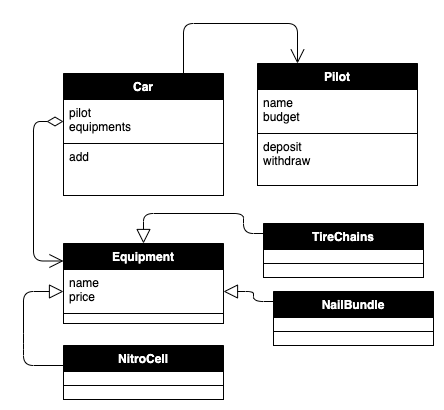

The diagram above was exported from draw.io. Its source (the exported page's mxGraphModel, read from the mxfile embedded in the PNG):
<mxGraphModel dx="1752" dy="807" grid="1" gridSize="10" guides="1" tooltips="1" connect="1" arrows="1" fold="1" page="1" pageScale="1" pageWidth="827" pageHeight="1169" background="#FFFFFF" math="0" shadow="0">
  <root>
    <mxCell id="0" />
    <mxCell id="1" parent="0" />
    <mxCell id="50" value="" style="endArrow=open;html=1;endSize=12;startArrow=diamondThin;startSize=14;startFill=0;edgeStyle=orthogonalEdgeStyle;align=left;verticalAlign=bottom;fontColor=#000000;strokeColor=#000000;exitX=0;exitY=0.5;exitDx=0;exitDy=0;entryX=0;entryY=0.25;entryDx=0;entryDy=0;" parent="1" source="65" target="89" edge="1">
      <mxGeometry x="-1" y="3" relative="1" as="geometry">
        <mxPoint x="270" y="70" as="sourcePoint" />
        <mxPoint x="390" y="70" as="targetPoint" />
        <Array as="points">
          <mxPoint x="190" y="168" />
          <mxPoint x="190" y="308" />
        </Array>
      </mxGeometry>
    </mxCell>
    <mxCell id="64" value="Car" style="swimlane;fontStyle=1;align=center;verticalAlign=top;childLayout=stackLayout;horizontal=1;startSize=26;horizontalStack=0;resizeParent=1;resizeParentMax=0;resizeLast=0;collapsible=1;marginBottom=0;fontColor=#FFFFFF;strokeColor=#000000;fillColor=#000000;" parent="1" vertex="1">
      <mxGeometry x="220" y="120" width="160" height="70" as="geometry" />
    </mxCell>
    <mxCell id="65" value="pilot&#10;equipments" style="text;strokeColor=#000000;fillColor=none;align=left;verticalAlign=top;spacingLeft=4;spacingRight=4;overflow=hidden;rotatable=0;points=[[0,0.5],[1,0.5]];portConstraint=eastwest;fontColor=#000000;fontStyle=0" parent="64" vertex="1">
      <mxGeometry y="26" width="160" height="44" as="geometry" />
    </mxCell>
    <mxCell id="75" value="" style="endArrow=open;endFill=1;endSize=12;html=1;fontColor=#000000;strokeColor=#000000;exitX=0.75;exitY=0;exitDx=0;exitDy=0;entryX=0.25;entryY=0;entryDx=0;entryDy=0;" parent="1" source="64" target="80" edge="1">
      <mxGeometry width="160" relative="1" as="geometry">
        <mxPoint x="294" y="50" as="sourcePoint" />
        <mxPoint x="414" y="50" as="targetPoint" />
        <Array as="points">
          <mxPoint x="340" y="70" />
          <mxPoint x="454" y="70" />
        </Array>
      </mxGeometry>
    </mxCell>
    <mxCell id="67" value="add" style="text;strokeColor=#000000;fillColor=none;align=left;verticalAlign=top;spacingLeft=4;spacingRight=4;overflow=hidden;rotatable=0;points=[[0,0.5],[1,0.5]];portConstraint=eastwest;fontColor=#000000;" parent="1" vertex="1">
      <mxGeometry x="220" y="190" width="160" height="52" as="geometry" />
    </mxCell>
    <mxCell id="80" value="Pilot" style="swimlane;fontStyle=1;align=center;verticalAlign=top;childLayout=stackLayout;horizontal=1;startSize=26;horizontalStack=0;resizeParent=1;resizeParentMax=0;resizeLast=0;collapsible=1;marginBottom=0;fontColor=#FFFFFF;strokeColor=#000000;fillColor=#000000;" parent="1" vertex="1">
      <mxGeometry x="414" y="110" width="160" height="70" as="geometry" />
    </mxCell>
    <mxCell id="81" value="name&#10;budget" style="text;strokeColor=#000000;fillColor=none;align=left;verticalAlign=top;spacingLeft=4;spacingRight=4;overflow=hidden;rotatable=0;points=[[0,0.5],[1,0.5]];portConstraint=eastwest;fontColor=#000000;fontStyle=0" parent="80" vertex="1">
      <mxGeometry y="26" width="160" height="44" as="geometry" />
    </mxCell>
    <mxCell id="82" value="deposit&#10;withdraw" style="text;strokeColor=#000000;fillColor=none;align=left;verticalAlign=top;spacingLeft=4;spacingRight=4;overflow=hidden;rotatable=0;points=[[0,0.5],[1,0.5]];portConstraint=eastwest;fontColor=#000000;" parent="1" vertex="1">
      <mxGeometry x="414" y="180" width="160" height="52" as="geometry" />
    </mxCell>
    <mxCell id="89" value="Equipment" style="swimlane;fontStyle=1;align=center;verticalAlign=top;childLayout=stackLayout;horizontal=1;startSize=26;horizontalStack=0;resizeParent=1;resizeParentMax=0;resizeLast=0;collapsible=1;marginBottom=0;fontColor=#FFFFFF;strokeColor=#000000;fillColor=#000000;" parent="1" vertex="1">
      <mxGeometry x="220" y="290" width="160" height="70" as="geometry" />
    </mxCell>
    <mxCell id="90" value="name&#10;price" style="text;strokeColor=#000000;fillColor=none;align=left;verticalAlign=top;spacingLeft=4;spacingRight=4;overflow=hidden;rotatable=0;points=[[0,0.5],[1,0.5]];portConstraint=eastwest;fontColor=#000000;fontStyle=0" parent="89" vertex="1">
      <mxGeometry y="26" width="160" height="44" as="geometry" />
    </mxCell>
    <mxCell id="91" value="" style="text;strokeColor=#000000;fillColor=none;align=left;verticalAlign=top;spacingLeft=4;spacingRight=4;overflow=hidden;rotatable=0;points=[[0,0.5],[1,0.5]];portConstraint=eastwest;fontColor=#000000;" parent="1" vertex="1">
      <mxGeometry x="220" y="360" width="160" height="10" as="geometry" />
    </mxCell>
    <mxCell id="92" value="NailBundle" style="swimlane;fontStyle=1;align=center;verticalAlign=top;childLayout=stackLayout;horizontal=1;startSize=26;horizontalStack=0;resizeParent=1;resizeParentMax=0;resizeLast=0;collapsible=1;marginBottom=0;fontColor=#FFFFFF;strokeColor=#000000;fillColor=#000000;" parent="1" vertex="1">
      <mxGeometry x="430" y="338" width="160" height="40" as="geometry" />
    </mxCell>
    <mxCell id="93" value="" style="text;strokeColor=#000000;fillColor=none;align=left;verticalAlign=top;spacingLeft=4;spacingRight=4;overflow=hidden;rotatable=0;points=[[0,0.5],[1,0.5]];portConstraint=eastwest;fontColor=#000000;fontStyle=0" parent="92" vertex="1">
      <mxGeometry y="26" width="160" height="14" as="geometry" />
    </mxCell>
    <mxCell id="95" value="" style="endArrow=block;endFill=0;endSize=12;html=1;fontColor=#000000;strokeColor=#000000;exitX=0;exitY=0.25;exitDx=0;exitDy=0;entryX=1;entryY=0.5;entryDx=0;entryDy=0;" parent="1" source="92" target="90" edge="1">
      <mxGeometry width="160" relative="1" as="geometry">
        <mxPoint x="314" y="260" as="sourcePoint" />
        <mxPoint x="230" y="430" as="targetPoint" />
        <Array as="points">
          <mxPoint x="410" y="348" />
          <mxPoint x="410" y="338" />
        </Array>
      </mxGeometry>
    </mxCell>
    <mxCell id="96" value="" style="text;strokeColor=#000000;fillColor=none;align=left;verticalAlign=top;spacingLeft=4;spacingRight=4;overflow=hidden;rotatable=0;points=[[0,0.5],[1,0.5]];portConstraint=eastwest;fontColor=#000000;fontStyle=0" parent="1" vertex="1">
      <mxGeometry x="430" y="378" width="160" height="14" as="geometry" />
    </mxCell>
    <mxCell id="100" value="NitroCell" style="swimlane;fontStyle=1;align=center;verticalAlign=top;childLayout=stackLayout;horizontal=1;startSize=26;horizontalStack=0;resizeParent=1;resizeParentMax=0;resizeLast=0;collapsible=1;marginBottom=0;fontColor=#FFFFFF;strokeColor=#000000;fillColor=#000000;" parent="1" vertex="1">
      <mxGeometry x="220" y="392" width="160" height="40" as="geometry" />
    </mxCell>
    <mxCell id="101" value="" style="text;strokeColor=#000000;fillColor=none;align=left;verticalAlign=top;spacingLeft=4;spacingRight=4;overflow=hidden;rotatable=0;points=[[0,0.5],[1,0.5]];portConstraint=eastwest;fontColor=#000000;fontStyle=0" parent="100" vertex="1">
      <mxGeometry y="26" width="160" height="14" as="geometry" />
    </mxCell>
    <mxCell id="102" value="" style="endArrow=block;endFill=0;endSize=12;html=1;fontColor=#000000;strokeColor=#000000;exitX=0;exitY=0.5;exitDx=0;exitDy=0;entryX=0;entryY=0.5;entryDx=0;entryDy=0;" parent="1" source="100" target="90" edge="1">
      <mxGeometry width="160" relative="1" as="geometry">
        <mxPoint x="184" y="354" as="sourcePoint" />
        <mxPoint x="210" y="380" as="targetPoint" />
        <Array as="points">
          <mxPoint x="180" y="412" />
          <mxPoint x="180" y="390" />
          <mxPoint x="180" y="338" />
        </Array>
      </mxGeometry>
    </mxCell>
    <mxCell id="103" value="" style="text;strokeColor=#000000;fillColor=none;align=left;verticalAlign=top;spacingLeft=4;spacingRight=4;overflow=hidden;rotatable=0;points=[[0,0.5],[1,0.5]];portConstraint=eastwest;fontColor=#000000;fontStyle=0" parent="1" vertex="1">
      <mxGeometry x="220" y="432" width="160" height="14" as="geometry" />
    </mxCell>
    <mxCell id="107" value="TireChains" style="swimlane;fontStyle=1;align=center;verticalAlign=top;childLayout=stackLayout;horizontal=1;startSize=26;horizontalStack=0;resizeParent=1;resizeParentMax=0;resizeLast=0;collapsible=1;marginBottom=0;fontColor=#FFFFFF;strokeColor=#000000;fillColor=#000000;" parent="1" vertex="1">
      <mxGeometry x="420" y="270" width="160" height="40" as="geometry" />
    </mxCell>
    <mxCell id="108" value="" style="text;strokeColor=#000000;fillColor=none;align=left;verticalAlign=top;spacingLeft=4;spacingRight=4;overflow=hidden;rotatable=0;points=[[0,0.5],[1,0.5]];portConstraint=eastwest;fontColor=#000000;fontStyle=0" parent="107" vertex="1">
      <mxGeometry y="26" width="160" height="14" as="geometry" />
    </mxCell>
    <mxCell id="109" value="" style="endArrow=block;endFill=0;endSize=12;html=1;fontColor=#000000;strokeColor=#000000;exitX=0;exitY=0.25;exitDx=0;exitDy=0;entryX=0.5;entryY=0;entryDx=0;entryDy=0;" parent="1" source="107" target="89" edge="1">
      <mxGeometry width="160" relative="1" as="geometry">
        <mxPoint x="304" y="192" as="sourcePoint" />
        <mxPoint x="370" y="269.9999999999998" as="targetPoint" />
        <Array as="points">
          <mxPoint x="400" y="280" />
          <mxPoint x="400" y="260" />
          <mxPoint x="300" y="260" />
        </Array>
      </mxGeometry>
    </mxCell>
    <mxCell id="110" value="" style="text;strokeColor=#000000;fillColor=none;align=left;verticalAlign=top;spacingLeft=4;spacingRight=4;overflow=hidden;rotatable=0;points=[[0,0.5],[1,0.5]];portConstraint=eastwest;fontColor=#000000;fontStyle=0" parent="1" vertex="1">
      <mxGeometry x="420" y="310" width="160" height="14" as="geometry" />
    </mxCell>
  </root>
</mxGraphModel>